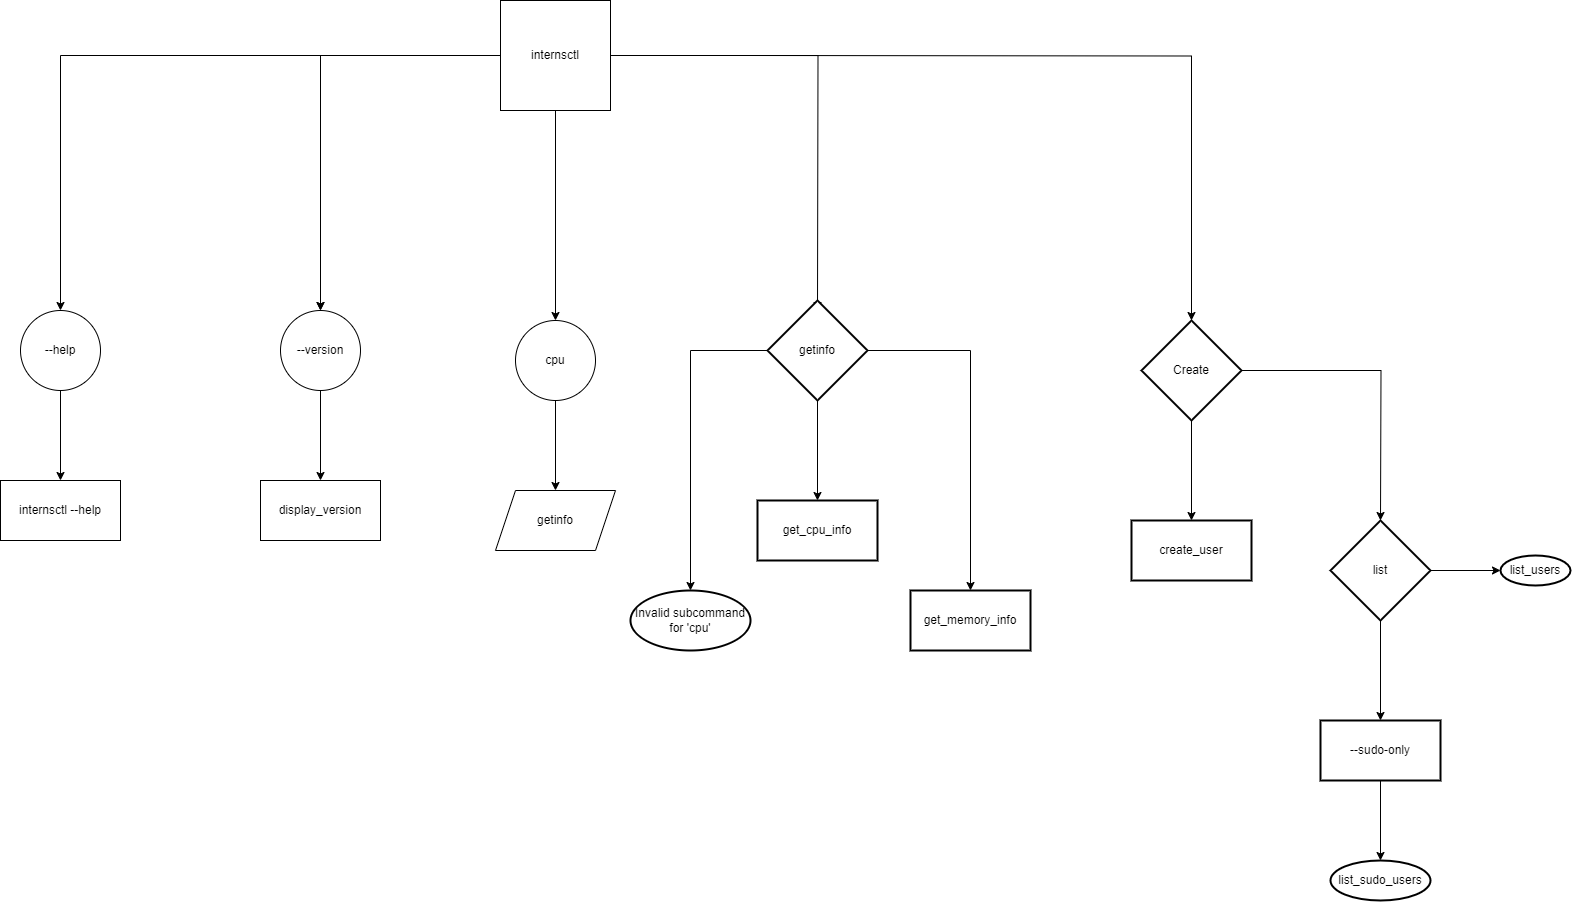

The diagram above was exported from draw.io. Its source (the exported page's mxGraphModel, read from the mxfile embedded in the PNG):
<mxGraphModel dx="1290" dy="699" grid="1" gridSize="10" guides="1" tooltips="1" connect="1" arrows="1" fold="1" page="1" pageScale="1" pageWidth="827" pageHeight="1169" math="0" shadow="0">
  <root>
    <mxCell id="0" />
    <mxCell id="1" parent="0" />
    <mxCell id="B3ajYVyJFMsd5s8XjFiu-3" value="" style="edgeStyle=orthogonalEdgeStyle;rounded=0;orthogonalLoop=1;jettySize=auto;html=1;" edge="1" parent="1" source="B3ajYVyJFMsd5s8XjFiu-1" target="B3ajYVyJFMsd5s8XjFiu-2">
      <mxGeometry relative="1" as="geometry" />
    </mxCell>
    <mxCell id="B3ajYVyJFMsd5s8XjFiu-6" value="" style="edgeStyle=orthogonalEdgeStyle;rounded=0;orthogonalLoop=1;jettySize=auto;html=1;" edge="1" parent="1" source="B3ajYVyJFMsd5s8XjFiu-1" target="B3ajYVyJFMsd5s8XjFiu-2">
      <mxGeometry relative="1" as="geometry" />
    </mxCell>
    <mxCell id="B3ajYVyJFMsd5s8XjFiu-8" value="" style="edgeStyle=orthogonalEdgeStyle;rounded=0;orthogonalLoop=1;jettySize=auto;html=1;" edge="1" parent="1" source="B3ajYVyJFMsd5s8XjFiu-1" target="B3ajYVyJFMsd5s8XjFiu-7">
      <mxGeometry relative="1" as="geometry" />
    </mxCell>
    <mxCell id="B3ajYVyJFMsd5s8XjFiu-10" value="" style="edgeStyle=orthogonalEdgeStyle;rounded=0;orthogonalLoop=1;jettySize=auto;html=1;" edge="1" parent="1" source="B3ajYVyJFMsd5s8XjFiu-1" target="B3ajYVyJFMsd5s8XjFiu-9">
      <mxGeometry relative="1" as="geometry" />
    </mxCell>
    <mxCell id="B3ajYVyJFMsd5s8XjFiu-12" value="" style="edgeStyle=orthogonalEdgeStyle;rounded=0;orthogonalLoop=1;jettySize=auto;html=1;" edge="1" parent="1" source="B3ajYVyJFMsd5s8XjFiu-1">
      <mxGeometry relative="1" as="geometry">
        <mxPoint x="867" y="460" as="targetPoint" />
      </mxGeometry>
    </mxCell>
    <mxCell id="B3ajYVyJFMsd5s8XjFiu-14" value="" style="edgeStyle=orthogonalEdgeStyle;rounded=0;orthogonalLoop=1;jettySize=auto;html=1;entryX=0.5;entryY=0;entryDx=0;entryDy=0;entryPerimeter=0;" edge="1" parent="1" target="B3ajYVyJFMsd5s8XjFiu-43">
      <mxGeometry relative="1" as="geometry">
        <mxPoint x="800" y="205" as="sourcePoint" />
        <mxPoint x="1240" y="460" as="targetPoint" />
      </mxGeometry>
    </mxCell>
    <mxCell id="B3ajYVyJFMsd5s8XjFiu-1" value="internsctl" style="whiteSpace=wrap;html=1;aspect=fixed;" vertex="1" parent="1">
      <mxGeometry x="550" y="150" width="110" height="110" as="geometry" />
    </mxCell>
    <mxCell id="B3ajYVyJFMsd5s8XjFiu-33" value="" style="edgeStyle=orthogonalEdgeStyle;rounded=0;orthogonalLoop=1;jettySize=auto;html=1;" edge="1" parent="1" source="B3ajYVyJFMsd5s8XjFiu-2" target="B3ajYVyJFMsd5s8XjFiu-32">
      <mxGeometry relative="1" as="geometry" />
    </mxCell>
    <mxCell id="B3ajYVyJFMsd5s8XjFiu-2" value="--version" style="ellipse;whiteSpace=wrap;html=1;" vertex="1" parent="1">
      <mxGeometry x="330" y="460" width="80" height="80" as="geometry" />
    </mxCell>
    <mxCell id="B3ajYVyJFMsd5s8XjFiu-16" value="" style="edgeStyle=orthogonalEdgeStyle;rounded=0;orthogonalLoop=1;jettySize=auto;html=1;" edge="1" parent="1" source="B3ajYVyJFMsd5s8XjFiu-7" target="B3ajYVyJFMsd5s8XjFiu-15">
      <mxGeometry relative="1" as="geometry" />
    </mxCell>
    <mxCell id="B3ajYVyJFMsd5s8XjFiu-7" value="cpu" style="ellipse;whiteSpace=wrap;html=1;" vertex="1" parent="1">
      <mxGeometry x="565" y="470" width="80" height="80" as="geometry" />
    </mxCell>
    <mxCell id="B3ajYVyJFMsd5s8XjFiu-31" value="" style="edgeStyle=orthogonalEdgeStyle;rounded=0;orthogonalLoop=1;jettySize=auto;html=1;" edge="1" parent="1" source="B3ajYVyJFMsd5s8XjFiu-9" target="B3ajYVyJFMsd5s8XjFiu-30">
      <mxGeometry relative="1" as="geometry" />
    </mxCell>
    <mxCell id="B3ajYVyJFMsd5s8XjFiu-9" value="--help" style="ellipse;whiteSpace=wrap;html=1;" vertex="1" parent="1">
      <mxGeometry x="70" y="460" width="80" height="80" as="geometry" />
    </mxCell>
    <mxCell id="B3ajYVyJFMsd5s8XjFiu-15" value="getinfo" style="shape=parallelogram;perimeter=parallelogramPerimeter;whiteSpace=wrap;html=1;fixedSize=1;" vertex="1" parent="1">
      <mxGeometry x="545" y="640" width="120" height="60" as="geometry" />
    </mxCell>
    <mxCell id="B3ajYVyJFMsd5s8XjFiu-35" value="" style="edgeStyle=orthogonalEdgeStyle;rounded=0;orthogonalLoop=1;jettySize=auto;html=1;" edge="1" parent="1" source="B3ajYVyJFMsd5s8XjFiu-29" target="B3ajYVyJFMsd5s8XjFiu-34">
      <mxGeometry relative="1" as="geometry" />
    </mxCell>
    <mxCell id="B3ajYVyJFMsd5s8XjFiu-40" value="" style="edgeStyle=orthogonalEdgeStyle;rounded=0;orthogonalLoop=1;jettySize=auto;html=1;" edge="1" parent="1" source="B3ajYVyJFMsd5s8XjFiu-29" target="B3ajYVyJFMsd5s8XjFiu-39">
      <mxGeometry relative="1" as="geometry" />
    </mxCell>
    <mxCell id="B3ajYVyJFMsd5s8XjFiu-42" value="" style="edgeStyle=orthogonalEdgeStyle;rounded=0;orthogonalLoop=1;jettySize=auto;html=1;" edge="1" parent="1" source="B3ajYVyJFMsd5s8XjFiu-29" target="B3ajYVyJFMsd5s8XjFiu-41">
      <mxGeometry relative="1" as="geometry" />
    </mxCell>
    <mxCell id="B3ajYVyJFMsd5s8XjFiu-29" value="getinfo" style="strokeWidth=2;html=1;shape=mxgraph.flowchart.decision;whiteSpace=wrap;" vertex="1" parent="1">
      <mxGeometry x="817" y="450" width="100" height="100" as="geometry" />
    </mxCell>
    <mxCell id="B3ajYVyJFMsd5s8XjFiu-30" value="internsctl --help" style="whiteSpace=wrap;html=1;" vertex="1" parent="1">
      <mxGeometry x="50" y="630" width="120" height="60" as="geometry" />
    </mxCell>
    <mxCell id="B3ajYVyJFMsd5s8XjFiu-32" value="display_version" style="whiteSpace=wrap;html=1;" vertex="1" parent="1">
      <mxGeometry x="310" y="630" width="120" height="60" as="geometry" />
    </mxCell>
    <mxCell id="B3ajYVyJFMsd5s8XjFiu-34" value="get_cpu_info" style="whiteSpace=wrap;html=1;strokeWidth=2;" vertex="1" parent="1">
      <mxGeometry x="807" y="650" width="120" height="60" as="geometry" />
    </mxCell>
    <mxCell id="B3ajYVyJFMsd5s8XjFiu-39" value="Invalid subcommand for 'cpu'" style="ellipse;whiteSpace=wrap;html=1;strokeWidth=2;" vertex="1" parent="1">
      <mxGeometry x="680" y="740" width="120" height="60" as="geometry" />
    </mxCell>
    <mxCell id="B3ajYVyJFMsd5s8XjFiu-41" value="get_memory_info" style="whiteSpace=wrap;html=1;strokeWidth=2;" vertex="1" parent="1">
      <mxGeometry x="960" y="740" width="120" height="60" as="geometry" />
    </mxCell>
    <mxCell id="B3ajYVyJFMsd5s8XjFiu-45" value="" style="edgeStyle=orthogonalEdgeStyle;rounded=0;orthogonalLoop=1;jettySize=auto;html=1;" edge="1" parent="1" source="B3ajYVyJFMsd5s8XjFiu-43" target="B3ajYVyJFMsd5s8XjFiu-44">
      <mxGeometry relative="1" as="geometry" />
    </mxCell>
    <mxCell id="B3ajYVyJFMsd5s8XjFiu-47" value="" style="edgeStyle=orthogonalEdgeStyle;rounded=0;orthogonalLoop=1;jettySize=auto;html=1;" edge="1" parent="1" source="B3ajYVyJFMsd5s8XjFiu-43">
      <mxGeometry relative="1" as="geometry">
        <mxPoint x="1430" y="670" as="targetPoint" />
      </mxGeometry>
    </mxCell>
    <mxCell id="B3ajYVyJFMsd5s8XjFiu-43" value="Create" style="strokeWidth=2;html=1;shape=mxgraph.flowchart.decision;whiteSpace=wrap;" vertex="1" parent="1">
      <mxGeometry x="1191" y="470" width="100" height="100" as="geometry" />
    </mxCell>
    <mxCell id="B3ajYVyJFMsd5s8XjFiu-44" value="create_user" style="whiteSpace=wrap;html=1;strokeWidth=2;" vertex="1" parent="1">
      <mxGeometry x="1181" y="670" width="120" height="60" as="geometry" />
    </mxCell>
    <mxCell id="B3ajYVyJFMsd5s8XjFiu-50" value="" style="edgeStyle=orthogonalEdgeStyle;rounded=0;orthogonalLoop=1;jettySize=auto;html=1;" edge="1" parent="1" source="B3ajYVyJFMsd5s8XjFiu-48" target="B3ajYVyJFMsd5s8XjFiu-49">
      <mxGeometry relative="1" as="geometry" />
    </mxCell>
    <mxCell id="B3ajYVyJFMsd5s8XjFiu-55" value="" style="edgeStyle=orthogonalEdgeStyle;rounded=0;orthogonalLoop=1;jettySize=auto;html=1;" edge="1" parent="1" source="B3ajYVyJFMsd5s8XjFiu-48" target="B3ajYVyJFMsd5s8XjFiu-54">
      <mxGeometry relative="1" as="geometry" />
    </mxCell>
    <mxCell id="B3ajYVyJFMsd5s8XjFiu-48" value="list" style="strokeWidth=2;html=1;shape=mxgraph.flowchart.decision;whiteSpace=wrap;" vertex="1" parent="1">
      <mxGeometry x="1380" y="670" width="100" height="100" as="geometry" />
    </mxCell>
    <mxCell id="B3ajYVyJFMsd5s8XjFiu-52" value="" style="edgeStyle=orthogonalEdgeStyle;rounded=0;orthogonalLoop=1;jettySize=auto;html=1;" edge="1" parent="1" source="B3ajYVyJFMsd5s8XjFiu-49" target="B3ajYVyJFMsd5s8XjFiu-51">
      <mxGeometry relative="1" as="geometry" />
    </mxCell>
    <mxCell id="B3ajYVyJFMsd5s8XjFiu-49" value="--sudo-only" style="whiteSpace=wrap;html=1;strokeWidth=2;" vertex="1" parent="1">
      <mxGeometry x="1370" y="870" width="120" height="60" as="geometry" />
    </mxCell>
    <mxCell id="B3ajYVyJFMsd5s8XjFiu-51" value=" list_sudo_users" style="ellipse;whiteSpace=wrap;html=1;strokeWidth=2;" vertex="1" parent="1">
      <mxGeometry x="1380" y="1010" width="100" height="40" as="geometry" />
    </mxCell>
    <mxCell id="B3ajYVyJFMsd5s8XjFiu-54" value=" list_users" style="ellipse;whiteSpace=wrap;html=1;strokeWidth=2;" vertex="1" parent="1">
      <mxGeometry x="1550" y="705" width="70" height="30" as="geometry" />
    </mxCell>
  </root>
</mxGraphModel>